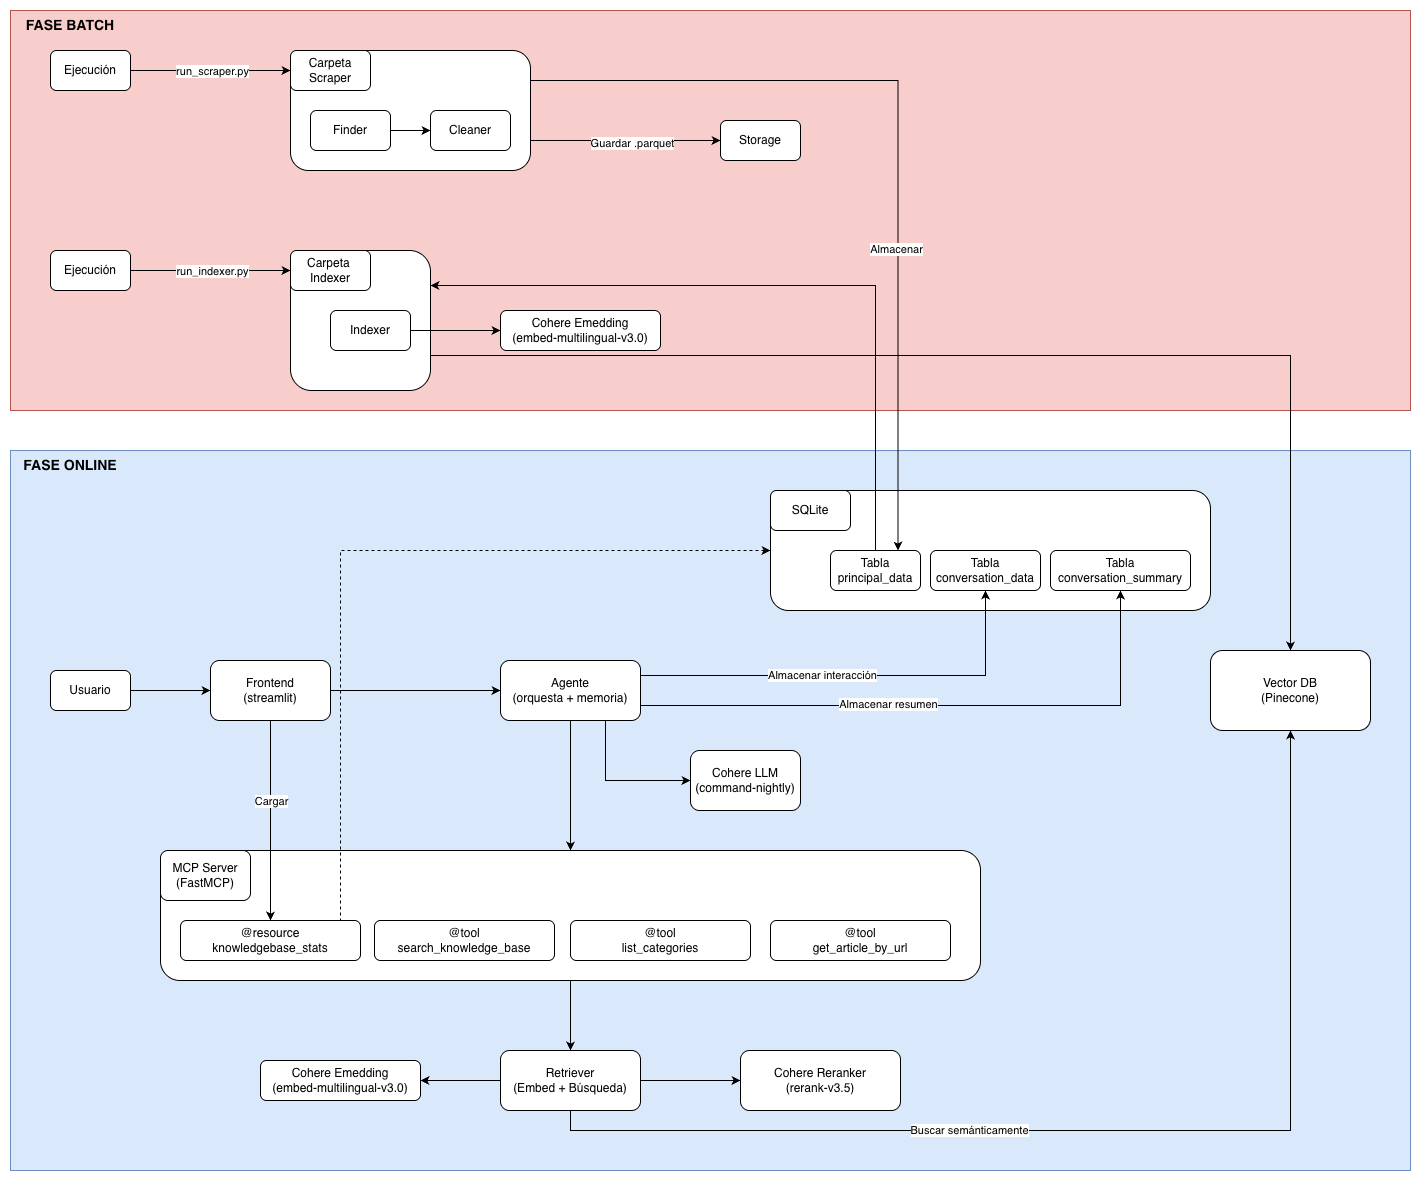

The diagram above was exported from draw.io. Its source (the exported page's mxGraphModel, read from the mxfile embedded in the PNG):
<mxGraphModel dx="1377" dy="914" grid="1" gridSize="10" guides="1" tooltips="1" connect="1" arrows="1" fold="1" page="1" pageScale="1" pageWidth="827" pageHeight="1169" math="0" shadow="0">
  <root>
    <mxCell id="0" />
    <mxCell id="1" parent="0" />
    <mxCell id="S0CoB6sERxtWhqsYhKqX-79" parent="1" style="rounded=0;whiteSpace=wrap;html=1;fillColor=#dae8fc;strokeColor=#6c8ebf;" value="" vertex="1">
      <mxGeometry height="720" width="1400" y="480" as="geometry" />
    </mxCell>
    <mxCell id="S0CoB6sERxtWhqsYhKqX-74" edge="1" parent="1" source="S0CoB6sERxtWhqsYhKqX-50" style="edgeStyle=orthogonalEdgeStyle;rounded=0;orthogonalLoop=1;jettySize=auto;html=1;entryX=0.5;entryY=0;entryDx=0;entryDy=0;" target="S0CoB6sERxtWhqsYhKqX-65">
      <mxGeometry relative="1" as="geometry" />
    </mxCell>
    <mxCell id="S0CoB6sERxtWhqsYhKqX-50" parent="1" style="rounded=1;whiteSpace=wrap;html=1;" value="" vertex="1">
      <mxGeometry height="130" width="820" x="150" y="880" as="geometry" />
    </mxCell>
    <mxCell id="S0CoB6sERxtWhqsYhKqX-37" parent="1" style="rounded=0;whiteSpace=wrap;html=1;fillColor=#f8cecc;strokeColor=#b85450;" value="" vertex="1">
      <mxGeometry height="400" width="1400" y="40" as="geometry" />
    </mxCell>
    <mxCell id="S0CoB6sERxtWhqsYhKqX-18" parent="1" style="rounded=1;whiteSpace=wrap;html=1;" value="" vertex="1">
      <mxGeometry height="140" width="140" x="280" y="280" as="geometry" />
    </mxCell>
    <mxCell id="S0CoB6sERxtWhqsYhKqX-25" parent="1" style="rounded=1;whiteSpace=wrap;html=1;" value="" vertex="1">
      <mxGeometry height="120" width="440" x="760" y="520" as="geometry" />
    </mxCell>
    <mxCell id="S0CoB6sERxtWhqsYhKqX-4" edge="1" parent="1" source="S0CoB6sERxtWhqsYhKqX-1" style="edgeStyle=orthogonalEdgeStyle;rounded=0;orthogonalLoop=1;jettySize=auto;html=1;" target="S0CoB6sERxtWhqsYhKqX-3">
      <mxGeometry relative="1" as="geometry" />
    </mxCell>
    <mxCell id="S0CoB6sERxtWhqsYhKqX-5" connectable="0" parent="S0CoB6sERxtWhqsYhKqX-4" style="edgeLabel;html=1;align=center;verticalAlign=middle;resizable=0;points=[];" value="run_scraper.py" vertex="1">
      <mxGeometry relative="1" x="0.0125" as="geometry">
        <mxPoint as="offset" />
      </mxGeometry>
    </mxCell>
    <mxCell id="S0CoB6sERxtWhqsYhKqX-1" parent="1" style="rounded=1;whiteSpace=wrap;html=1;" value="Ejecución" vertex="1">
      <mxGeometry height="40" width="80" x="40" y="80" as="geometry" />
    </mxCell>
    <mxCell id="S0CoB6sERxtWhqsYhKqX-11" edge="1" parent="1" source="S0CoB6sERxtWhqsYhKqX-2" style="edgeStyle=orthogonalEdgeStyle;rounded=0;orthogonalLoop=1;jettySize=auto;html=1;exitX=1;exitY=0.75;exitDx=0;exitDy=0;entryX=0;entryY=0.5;entryDx=0;entryDy=0;" target="S0CoB6sERxtWhqsYhKqX-10">
      <mxGeometry relative="1" as="geometry">
        <Array as="points" />
      </mxGeometry>
    </mxCell>
    <mxCell id="S0CoB6sERxtWhqsYhKqX-12" connectable="0" parent="S0CoB6sERxtWhqsYhKqX-11" style="edgeLabel;html=1;align=center;verticalAlign=middle;resizable=0;points=[];" value="Guardar .parquet" vertex="1">
      <mxGeometry relative="1" x="0.0658" y="-2" as="geometry">
        <mxPoint as="offset" />
      </mxGeometry>
    </mxCell>
    <mxCell id="S0CoB6sERxtWhqsYhKqX-2" parent="1" style="rounded=1;whiteSpace=wrap;html=1;" value="" vertex="1">
      <mxGeometry height="120" width="240" x="280" y="80" as="geometry" />
    </mxCell>
    <mxCell id="S0CoB6sERxtWhqsYhKqX-3" parent="1" style="rounded=1;whiteSpace=wrap;html=1;" value="Carpeta Scraper" vertex="1">
      <mxGeometry height="40" width="80" x="280" y="80" as="geometry" />
    </mxCell>
    <mxCell id="S0CoB6sERxtWhqsYhKqX-9" edge="1" parent="1" source="S0CoB6sERxtWhqsYhKqX-6" style="edgeStyle=orthogonalEdgeStyle;rounded=0;orthogonalLoop=1;jettySize=auto;html=1;" target="S0CoB6sERxtWhqsYhKqX-7">
      <mxGeometry relative="1" as="geometry" />
    </mxCell>
    <mxCell id="S0CoB6sERxtWhqsYhKqX-6" parent="1" style="rounded=1;whiteSpace=wrap;html=1;" value="Finder" vertex="1">
      <mxGeometry height="40" width="80" x="300" y="140" as="geometry" />
    </mxCell>
    <mxCell id="S0CoB6sERxtWhqsYhKqX-7" parent="1" style="rounded=1;whiteSpace=wrap;html=1;" value="Cleaner" vertex="1">
      <mxGeometry height="40" width="80" x="420" y="140" as="geometry" />
    </mxCell>
    <mxCell id="S0CoB6sERxtWhqsYhKqX-10" parent="1" style="rounded=1;whiteSpace=wrap;html=1;" value="Storage" vertex="1">
      <mxGeometry height="40" width="80" x="710" y="150" as="geometry" />
    </mxCell>
    <mxCell id="S0CoB6sERxtWhqsYhKqX-13" edge="1" parent="1" source="S0CoB6sERxtWhqsYhKqX-15" style="edgeStyle=orthogonalEdgeStyle;rounded=0;orthogonalLoop=1;jettySize=auto;html=1;" target="S0CoB6sERxtWhqsYhKqX-19">
      <mxGeometry relative="1" as="geometry" />
    </mxCell>
    <mxCell id="S0CoB6sERxtWhqsYhKqX-14" connectable="0" parent="S0CoB6sERxtWhqsYhKqX-13" style="edgeLabel;html=1;align=center;verticalAlign=middle;resizable=0;points=[];" value="run_indexer.py" vertex="1">
      <mxGeometry relative="1" x="0.0125" as="geometry">
        <mxPoint as="offset" />
      </mxGeometry>
    </mxCell>
    <mxCell id="S0CoB6sERxtWhqsYhKqX-15" parent="1" style="rounded=1;whiteSpace=wrap;html=1;" value="Ejecución" vertex="1">
      <mxGeometry height="40" width="80" x="40" y="280" as="geometry" />
    </mxCell>
    <mxCell id="S0CoB6sERxtWhqsYhKqX-35" edge="1" parent="1" source="S0CoB6sERxtWhqsYhKqX-2" style="edgeStyle=orthogonalEdgeStyle;rounded=0;orthogonalLoop=1;jettySize=auto;html=1;entryX=0.75;entryY=0;entryDx=0;entryDy=0;exitX=1;exitY=0.25;exitDx=0;exitDy=0;" target="S0CoB6sERxtWhqsYhKqX-28">
      <mxGeometry relative="1" as="geometry">
        <mxPoint x="520" y="150" as="sourcePoint" />
      </mxGeometry>
    </mxCell>
    <mxCell id="S0CoB6sERxtWhqsYhKqX-36" connectable="0" parent="S0CoB6sERxtWhqsYhKqX-35" style="edgeLabel;html=1;align=center;verticalAlign=middle;resizable=0;points=[];" value="Almacenar" vertex="1">
      <mxGeometry relative="1" x="0.2797" y="-2" as="geometry">
        <mxPoint as="offset" />
      </mxGeometry>
    </mxCell>
    <mxCell id="S0CoB6sERxtWhqsYhKqX-19" parent="1" style="rounded=1;whiteSpace=wrap;html=1;" value="Carpeta&amp;nbsp; Indexer" vertex="1">
      <mxGeometry height="40" width="80" x="280" y="280" as="geometry" />
    </mxCell>
    <mxCell id="S0CoB6sERxtWhqsYhKqX-49" edge="1" parent="1" source="S0CoB6sERxtWhqsYhKqX-18" style="edgeStyle=orthogonalEdgeStyle;rounded=0;orthogonalLoop=1;jettySize=auto;html=1;exitX=1;exitY=0.75;exitDx=0;exitDy=0;entryX=0.5;entryY=0;entryDx=0;entryDy=0;" target="S0CoB6sERxtWhqsYhKqX-46">
      <mxGeometry relative="1" as="geometry" />
    </mxCell>
    <mxCell id="S0CoB6sERxtWhqsYhKqX-76" edge="1" parent="1" source="S0CoB6sERxtWhqsYhKqX-24" style="edgeStyle=orthogonalEdgeStyle;rounded=0;orthogonalLoop=1;jettySize=auto;html=1;" target="S0CoB6sERxtWhqsYhKqX-44">
      <mxGeometry relative="1" as="geometry" />
    </mxCell>
    <mxCell id="S0CoB6sERxtWhqsYhKqX-24" parent="1" style="rounded=1;whiteSpace=wrap;html=1;" value="Indexer" vertex="1">
      <mxGeometry height="40" width="80" x="320" y="340" as="geometry" />
    </mxCell>
    <mxCell id="S0CoB6sERxtWhqsYhKqX-26" parent="1" style="rounded=1;whiteSpace=wrap;html=1;" value="SQLite" vertex="1">
      <mxGeometry height="40" width="80" x="760" y="520" as="geometry" />
    </mxCell>
    <mxCell id="S0CoB6sERxtWhqsYhKqX-47" edge="1" parent="1" source="S0CoB6sERxtWhqsYhKqX-28" style="edgeStyle=orthogonalEdgeStyle;rounded=0;orthogonalLoop=1;jettySize=auto;html=1;exitX=0.5;exitY=0;exitDx=0;exitDy=0;entryX=1;entryY=0.25;entryDx=0;entryDy=0;" target="S0CoB6sERxtWhqsYhKqX-18">
      <mxGeometry relative="1" as="geometry" />
    </mxCell>
    <mxCell id="S0CoB6sERxtWhqsYhKqX-28" parent="1" style="rounded=1;whiteSpace=wrap;html=1;" value="Tabla&lt;br&gt;principal_data" vertex="1">
      <mxGeometry height="40" width="90" x="820" y="580" as="geometry" />
    </mxCell>
    <mxCell id="S0CoB6sERxtWhqsYhKqX-30" parent="1" style="rounded=1;whiteSpace=wrap;html=1;" value="Tabla&lt;br&gt;conversation_data" vertex="1">
      <mxGeometry height="40" width="110" x="920" y="580" as="geometry" />
    </mxCell>
    <mxCell id="S0CoB6sERxtWhqsYhKqX-34" parent="1" style="rounded=1;whiteSpace=wrap;html=1;" value="Tabla&lt;br&gt;conversation_summary" vertex="1">
      <mxGeometry height="40" width="140" x="1040" y="580" as="geometry" />
    </mxCell>
    <mxCell id="S0CoB6sERxtWhqsYhKqX-38" parent="1" style="text;html=1;whiteSpace=wrap;strokeColor=none;fillColor=none;align=center;verticalAlign=middle;rounded=0;fontStyle=1;fontSize=14;" value="FASE BATCH" vertex="1">
      <mxGeometry height="30" width="120" y="40" as="geometry" />
    </mxCell>
    <mxCell id="S0CoB6sERxtWhqsYhKqX-41" edge="1" parent="1" source="S0CoB6sERxtWhqsYhKqX-39" style="edgeStyle=orthogonalEdgeStyle;rounded=0;orthogonalLoop=1;jettySize=auto;html=1;" target="S0CoB6sERxtWhqsYhKqX-40">
      <mxGeometry relative="1" as="geometry" />
    </mxCell>
    <mxCell id="S0CoB6sERxtWhqsYhKqX-39" parent="1" style="rounded=1;whiteSpace=wrap;html=1;" value="Usuario" vertex="1">
      <mxGeometry height="40" width="80" x="40" y="700" as="geometry" />
    </mxCell>
    <mxCell id="S0CoB6sERxtWhqsYhKqX-43" edge="1" parent="1" source="S0CoB6sERxtWhqsYhKqX-40" style="edgeStyle=orthogonalEdgeStyle;rounded=0;orthogonalLoop=1;jettySize=auto;html=1;" target="S0CoB6sERxtWhqsYhKqX-42">
      <mxGeometry relative="1" as="geometry" />
    </mxCell>
    <mxCell id="S0CoB6sERxtWhqsYhKqX-64" edge="1" parent="1" source="S0CoB6sERxtWhqsYhKqX-40" style="edgeStyle=orthogonalEdgeStyle;rounded=0;orthogonalLoop=1;jettySize=auto;html=1;exitX=0.5;exitY=1;exitDx=0;exitDy=0;entryX=0.5;entryY=0;entryDx=0;entryDy=0;" target="S0CoB6sERxtWhqsYhKqX-59">
      <mxGeometry relative="1" as="geometry" />
    </mxCell>
    <mxCell id="S0CoB6sERxtWhqsYhKqX-78" connectable="0" parent="S0CoB6sERxtWhqsYhKqX-64" style="edgeLabel;html=1;align=center;verticalAlign=middle;resizable=0;points=[];" value="Cargar" vertex="1">
      <mxGeometry relative="1" x="-0.2006" as="geometry">
        <mxPoint as="offset" />
      </mxGeometry>
    </mxCell>
    <mxCell id="S0CoB6sERxtWhqsYhKqX-40" parent="1" style="rounded=1;whiteSpace=wrap;html=1;" value="Frontend&lt;div&gt;(streamlit)&lt;/div&gt;" vertex="1">
      <mxGeometry height="60" width="120" x="200" y="690" as="geometry" />
    </mxCell>
    <mxCell id="S0CoB6sERxtWhqsYhKqX-52" edge="1" parent="1" source="S0CoB6sERxtWhqsYhKqX-42" style="edgeStyle=orthogonalEdgeStyle;rounded=0;orthogonalLoop=1;jettySize=auto;html=1;entryX=0.5;entryY=0;entryDx=0;entryDy=0;" target="S0CoB6sERxtWhqsYhKqX-50">
      <mxGeometry relative="1" as="geometry" />
    </mxCell>
    <mxCell id="S0CoB6sERxtWhqsYhKqX-53" edge="1" parent="1" source="S0CoB6sERxtWhqsYhKqX-42" style="edgeStyle=orthogonalEdgeStyle;rounded=0;orthogonalLoop=1;jettySize=auto;html=1;exitX=1;exitY=0.25;exitDx=0;exitDy=0;entryX=0.5;entryY=1;entryDx=0;entryDy=0;" target="S0CoB6sERxtWhqsYhKqX-30">
      <mxGeometry relative="1" as="geometry" />
    </mxCell>
    <mxCell id="S0CoB6sERxtWhqsYhKqX-54" connectable="0" parent="S0CoB6sERxtWhqsYhKqX-53" style="edgeLabel;html=1;align=center;verticalAlign=middle;resizable=0;points=[];" value="Almacenar interacción" vertex="1">
      <mxGeometry relative="1" x="-0.1534" y="1" as="geometry">
        <mxPoint as="offset" />
      </mxGeometry>
    </mxCell>
    <mxCell id="S0CoB6sERxtWhqsYhKqX-55" edge="1" parent="1" source="S0CoB6sERxtWhqsYhKqX-42" style="edgeStyle=orthogonalEdgeStyle;rounded=0;orthogonalLoop=1;jettySize=auto;html=1;exitX=1;exitY=0.75;exitDx=0;exitDy=0;entryX=0.5;entryY=1;entryDx=0;entryDy=0;" target="S0CoB6sERxtWhqsYhKqX-34">
      <mxGeometry relative="1" as="geometry" />
    </mxCell>
    <mxCell id="S0CoB6sERxtWhqsYhKqX-56" connectable="0" parent="S0CoB6sERxtWhqsYhKqX-55" style="edgeLabel;html=1;align=center;verticalAlign=middle;resizable=0;points=[];" value="Almacenar resumen" vertex="1">
      <mxGeometry relative="1" x="-0.1692" y="2" as="geometry">
        <mxPoint as="offset" />
      </mxGeometry>
    </mxCell>
    <mxCell id="S0CoB6sERxtWhqsYhKqX-68" edge="1" parent="1" source="S0CoB6sERxtWhqsYhKqX-42" style="edgeStyle=orthogonalEdgeStyle;rounded=0;orthogonalLoop=1;jettySize=auto;html=1;exitX=0.75;exitY=1;exitDx=0;exitDy=0;entryX=0;entryY=0.5;entryDx=0;entryDy=0;" target="S0CoB6sERxtWhqsYhKqX-67">
      <mxGeometry relative="1" as="geometry" />
    </mxCell>
    <mxCell id="S0CoB6sERxtWhqsYhKqX-42" parent="1" style="rounded=1;whiteSpace=wrap;html=1;" value="Agente&lt;div&gt;(orquesta + memoria)&lt;/div&gt;" vertex="1">
      <mxGeometry height="60" width="140" x="490" y="690" as="geometry" />
    </mxCell>
    <mxCell id="S0CoB6sERxtWhqsYhKqX-44" parent="1" style="rounded=1;whiteSpace=wrap;html=1;" value="Cohere Emedding&lt;br&gt;(embed-multilingual-v3.0)" vertex="1">
      <mxGeometry height="40" width="160" x="490" y="340" as="geometry" />
    </mxCell>
    <mxCell id="S0CoB6sERxtWhqsYhKqX-46" parent="1" style="rounded=1;whiteSpace=wrap;html=1;" value="Vector DB&lt;br&gt;(Pinecone)" vertex="1">
      <mxGeometry height="80" width="160" x="1200" y="680" as="geometry" />
    </mxCell>
    <mxCell id="S0CoB6sERxtWhqsYhKqX-51" parent="1" style="rounded=1;whiteSpace=wrap;html=1;" value="MCP Server&lt;div&gt;(FastMCP)&lt;/div&gt;" vertex="1">
      <mxGeometry height="50" width="90" x="150" y="880" as="geometry" />
    </mxCell>
    <mxCell id="S0CoB6sERxtWhqsYhKqX-57" parent="1" style="rounded=1;whiteSpace=wrap;html=1;" value="@tool&lt;br&gt;search_knowledge_base" vertex="1">
      <mxGeometry height="40" width="180" x="364" y="950" as="geometry" />
    </mxCell>
    <mxCell id="S0CoB6sERxtWhqsYhKqX-77" edge="1" parent="1" source="S0CoB6sERxtWhqsYhKqX-59" style="edgeStyle=orthogonalEdgeStyle;rounded=0;orthogonalLoop=1;jettySize=auto;html=1;exitX=0.75;exitY=0;exitDx=0;exitDy=0;entryX=0;entryY=0.5;entryDx=0;entryDy=0;dashed=1;" target="S0CoB6sERxtWhqsYhKqX-25">
      <mxGeometry relative="1" as="geometry">
        <Array as="points">
          <mxPoint x="330" y="950" />
          <mxPoint x="330" y="580" />
        </Array>
      </mxGeometry>
    </mxCell>
    <mxCell id="S0CoB6sERxtWhqsYhKqX-59" parent="1" style="rounded=1;whiteSpace=wrap;html=1;" value="&lt;div&gt;@resource&lt;/div&gt;knowledgebase_stats" vertex="1">
      <mxGeometry height="40" width="180" x="170" y="950" as="geometry" />
    </mxCell>
    <mxCell id="S0CoB6sERxtWhqsYhKqX-62" parent="1" style="rounded=1;whiteSpace=wrap;html=1;" value="@tool&lt;br&gt;list_categories" vertex="1">
      <mxGeometry height="40" width="180" x="560" y="950" as="geometry" />
    </mxCell>
    <mxCell id="S0CoB6sERxtWhqsYhKqX-63" parent="1" style="rounded=1;whiteSpace=wrap;html=1;" value="@tool&lt;br&gt;get_article_by_url" vertex="1">
      <mxGeometry height="40" width="180" x="760" y="950" as="geometry" />
    </mxCell>
    <mxCell id="S0CoB6sERxtWhqsYhKqX-73" edge="1" parent="1" source="S0CoB6sERxtWhqsYhKqX-65" style="edgeStyle=orthogonalEdgeStyle;rounded=0;orthogonalLoop=1;jettySize=auto;html=1;" target="S0CoB6sERxtWhqsYhKqX-66">
      <mxGeometry relative="1" as="geometry" />
    </mxCell>
    <mxCell id="S0CoB6sERxtWhqsYhKqX-75" edge="1" parent="1" source="S0CoB6sERxtWhqsYhKqX-65" style="edgeStyle=orthogonalEdgeStyle;rounded=0;orthogonalLoop=1;jettySize=auto;html=1;" target="S0CoB6sERxtWhqsYhKqX-69">
      <mxGeometry relative="1" as="geometry" />
    </mxCell>
    <mxCell id="S0CoB6sERxtWhqsYhKqX-65" parent="1" style="rounded=1;whiteSpace=wrap;html=1;" value="&lt;div&gt;Retriever&lt;br&gt;(Embed + Búsqueda)&lt;/div&gt;" vertex="1">
      <mxGeometry height="60" width="140" x="490" y="1080" as="geometry" />
    </mxCell>
    <mxCell id="S0CoB6sERxtWhqsYhKqX-66" parent="1" style="rounded=1;whiteSpace=wrap;html=1;" value="Cohere Reranker&lt;br&gt;(rerank-v3.5)" vertex="1">
      <mxGeometry height="60" width="160" x="730" y="1080" as="geometry" />
    </mxCell>
    <mxCell id="S0CoB6sERxtWhqsYhKqX-67" parent="1" style="rounded=1;whiteSpace=wrap;html=1;" value="Cohere LLM&lt;br&gt;(command-nightly)" vertex="1">
      <mxGeometry height="60" width="110" x="680" y="780" as="geometry" />
    </mxCell>
    <mxCell id="S0CoB6sERxtWhqsYhKqX-69" parent="1" style="rounded=1;whiteSpace=wrap;html=1;" value="Cohere Emedding&lt;br&gt;(embed-multilingual-v3.0)" vertex="1">
      <mxGeometry height="40" width="160" x="250" y="1090" as="geometry" />
    </mxCell>
    <mxCell id="S0CoB6sERxtWhqsYhKqX-71" edge="1" parent="1" source="S0CoB6sERxtWhqsYhKqX-65" style="edgeStyle=orthogonalEdgeStyle;rounded=0;orthogonalLoop=1;jettySize=auto;html=1;exitX=0.5;exitY=1;exitDx=0;exitDy=0;entryX=0.5;entryY=1;entryDx=0;entryDy=0;" target="S0CoB6sERxtWhqsYhKqX-46">
      <mxGeometry relative="1" as="geometry" />
    </mxCell>
    <mxCell id="S0CoB6sERxtWhqsYhKqX-72" connectable="0" parent="S0CoB6sERxtWhqsYhKqX-71" style="edgeLabel;html=1;align=center;verticalAlign=middle;resizable=0;points=[];" value="Buscar semánticamente" vertex="1">
      <mxGeometry relative="1" x="-0.266" y="1" as="geometry">
        <mxPoint as="offset" />
      </mxGeometry>
    </mxCell>
    <mxCell id="S0CoB6sERxtWhqsYhKqX-80" parent="1" style="text;html=1;whiteSpace=wrap;strokeColor=none;fillColor=none;align=center;verticalAlign=middle;rounded=0;fontStyle=1;fontSize=14;" value="FASE ONLINE" vertex="1">
      <mxGeometry height="30" width="120" y="480" as="geometry" />
    </mxCell>
  </root>
</mxGraphModel>